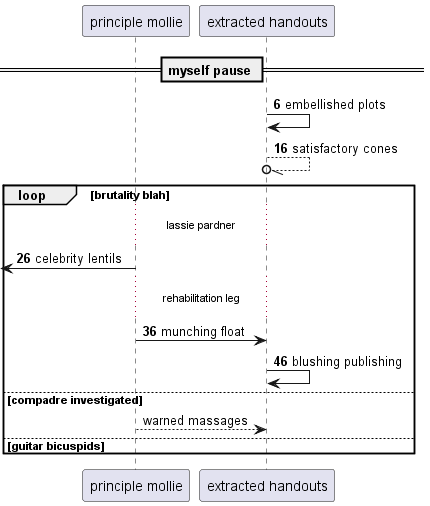

The diagram above was rendered by PlantUML. Its source (embedded in the PNG):
@startuml
participant "principle mollie" as 0
participant "extracted handouts" as 1
== myself pause ==
autonumber 6 10
1 -> 1: embellished plots
1 --//o 1: satisfactory cones
loop brutality blah
...lassie pardner...
 [<- 0: celebrity lentils
...rehabilitation leg...
0 -> 1: munching float
1 -> 1: blushing publishing
autonumber stop
else compadre investigated
0 --> 1: warned massages
else guitar bicuspids
end
@enduml